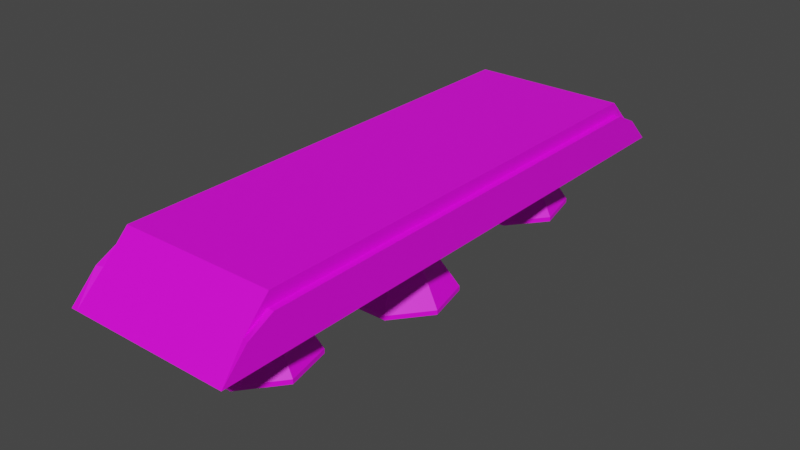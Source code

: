 # Source: model-scenario-plataform-typeA-large.blend  (saved by Blender 3.1.7; exported with 4.5.12 LTS)
import bpy
from mathutils import Matrix  # noqa: F401  (used for matrix-valued properties, if any)

bpy.ops.wm.read_factory_settings(use_empty=True)
scene = bpy.context.scene
scene.name = 'Scene'

# ---- collections
col_collection = bpy.data.collections.new('Collection'); scene.collection.children.link(col_collection)

# ---- images (referenced by path relative to the original .blend; pixels are not part of the script)
import os
ASSET_DIR = os.environ.get("B2B_ASSET_DIR", "")  # directory of the original .blend (textures are referenced by path, not embedded)
HERE = os.path.dirname(os.path.abspath(__file__))  # packed textures are extracted next to this script under _unpacked/

def load_image(name, relpath, width, height, colorspace="sRGB"):
    """Load a texture the original file referenced (path relative to the .blend, or extracted next to this script)."""
    p = next((c for c in (os.path.join(HERE, relpath), os.path.join(ASSET_DIR, relpath)) if relpath and os.path.exists(c)), "")
    if p:
        img = bpy.data.images.load(p, check_existing=True)
        img.name = name
    else:  # same state as the original file: an image datablock whose file is absent (Cycles renders it pink)
        img = bpy.data.images.new(name, width, height)
        img.source = "FILE"
        img.filepath = "//" + (relpath or name)
    img.colorspace_settings.name = colorspace
    return img
img_texture_enemy_robot_typea_tga = load_image('texture-enemy-robot-typeA.tga', 'texture-enemy-robot-typeA.tga', 1024, 1024, 'sRGB')

# ---- materials (node trees are filled in below, after node groups)
mat_material_metal = bpy.data.materials.new('material_metal')
mat_material_metal.use_transparent_shadow = False
mat_material_eraser = bpy.data.materials.new('material_eraser')
mat_material_eraser.use_transparent_shadow = False
mat_material_emissive = bpy.data.materials.new('material_emissive')
mat_material_emissive.use_transparent_shadow = False

# ---- material node trees
mat_material_metal.use_nodes = True; mat_material_metal.node_tree.nodes.clear()
_N = mat_material_metal.node_tree.nodes; _L = mat_material_metal.node_tree.links
n0 = _N.new('ShaderNodeBsdfPrincipled'); n0.name = 'Principled BSDF'; n0.location = (10, 300)
n0.distribution = 'GGX'
n0.subsurface_method = 'RANDOM_WALK_SKIN'
n0.inputs[3].default_value = 1.45
n0.inputs[27].default_value = (0.0, 0.0, 0.0, 1.0)
n0.inputs[28].default_value = 1.0
n1 = _N.new('ShaderNodeOutputMaterial'); n1.name = 'Material Output'; n1.location = (300, 300)
n2 = _N.new('ShaderNodeTexImage'); n2.name = 'Image Texture'; n2.location = (-280, 280)
n2.image = img_texture_enemy_robot_typea_tga
_L.new(n0.outputs[0], n1.inputs[0])
_L.new(n2.outputs[0], n0.inputs[0])
n1.is_active_output = True
mat_material_eraser.use_nodes = True; mat_material_eraser.node_tree.nodes.clear()
_N = mat_material_eraser.node_tree.nodes; _L = mat_material_eraser.node_tree.links
n0 = _N.new('ShaderNodeBsdfPrincipled'); n0.name = 'Principled BSDF'; n0.location = (10, 300)
n0.distribution = 'GGX'
n0.subsurface_method = 'RANDOM_WALK_SKIN'
n0.inputs[3].default_value = 1.45
n0.inputs[27].default_value = (0.0, 0.0, 0.0, 1.0)
n0.inputs[28].default_value = 1.0
n1 = _N.new('ShaderNodeOutputMaterial'); n1.name = 'Material Output'; n1.location = (300, 300)
n2 = _N.new('ShaderNodeTexImage'); n2.name = 'Image Texture'; n2.location = (-280, 280)
n2.image = img_texture_enemy_robot_typea_tga
_L.new(n0.outputs[0], n1.inputs[0])
_L.new(n2.outputs[0], n0.inputs[0])
n1.is_active_output = True
mat_material_emissive.use_nodes = True; mat_material_emissive.node_tree.nodes.clear()
_N = mat_material_emissive.node_tree.nodes; _L = mat_material_emissive.node_tree.links
n0 = _N.new('ShaderNodeBsdfPrincipled'); n0.name = 'Principled BSDF'; n0.location = (10, 300)
n0.distribution = 'GGX'
n0.subsurface_method = 'RANDOM_WALK_SKIN'
n0.inputs[3].default_value = 1.45
n0.inputs[27].default_value = (0.0, 0.0, 0.0, 1.0)
n0.inputs[28].default_value = 1.0
n1 = _N.new('ShaderNodeOutputMaterial'); n1.name = 'Material Output'; n1.location = (300, 300)
n2 = _N.new('ShaderNodeTexImage'); n2.name = 'Image Texture'; n2.location = (-280, 280)
n2.image = img_texture_enemy_robot_typea_tga
_L.new(n0.outputs[0], n1.inputs[0])
_L.new(n2.outputs[0], n0.inputs[0])
n1.is_active_output = True

# ---- world
world_world = bpy.data.worlds.new('World'); scene.world = world_world
world_world.use_nodes = True; world_world.node_tree.nodes.clear()
_N = world_world.node_tree.nodes; _L = world_world.node_tree.links
n0 = _N.new('ShaderNodeOutputWorld'); n0.name = 'World Output'; n0.location = (300, 300)
n1 = _N.new('ShaderNodeBackground'); n1.name = 'Background'; n1.location = (10, 300)
n1.inputs[0].default_value = (0.05088, 0.05088, 0.05088, 1.0)
_L.new(n1.outputs[0], n0.inputs[0])
n0.is_active_output = True
world_world.color = (0.05088, 0.05088, 0.05088)
world_world.use_sun_shadow = False
world_world.sun_shadow_jitter_overblur = 0.0

# ---- meshes
me_cube_001 = bpy.data.meshes.new('Cube.001')
me_cube_001.from_pydata([(-0.9945, -3.024, 0.001052), (-0.9945, -2.994, 0.6676), (-0.9945, 3.03, 0.001052), (-0.9945, 3.0, 0.6676), (0.9945, -3.024, 0.001052), (0.9945, -2.994, 0.6676), (0.9945, 3.03, 0.001052), (0.9945, 3.0, 0.6676), (-0.9945, -3.691, 0.001052), (0.9945, -3.691, 0.001052), (-0.9945, 3.701, 0.001052), (0.9945, 3.701, 0.001052), (0.9945, 3.03, 0.4971), (0.9945, -3.024, 0.4971), (0.9945, 3.335, 0.3343), (0.9945, -3.327, 0.3343), (-0.9945, -3.024, 0.4971), (-0.9945, 3.03, 0.4971), (-0.9945, -3.327, 0.3343), (-0.9945, 3.335, 0.3343), (1.075, 3.03, 0.4971), (1.075, 3.03, 0.001052), (1.075, -3.024, 0.001052), (1.075, -3.024, 0.4971), (1.075, -3.691, 0.001052), (1.075, 3.701, 0.001052), (1.075, 3.365, 0.3343), (1.075, -3.357, 0.3343), (-1.075, 3.03, 0.001052), (-1.075, -3.024, 0.001052), (-1.075, 3.03, 0.4971), (-1.075, -3.357, 0.3343), (-1.075, -3.691, 0.001052), (-1.075, 3.701, 0.001052), (-1.075, -3.024, 0.4971), (-1.075, 3.365, 0.3343), (1.075, 0.0, 0.001052), (1.075, -3.024, 0.3527), (1.075, -0.2855, 0.001052), (1.075, 0.3629, 0.001052), (1.075, 3.03, 0.3636), (-1.748e-08, -1.999, -0.09815), (-1.748e-08, -1.999, 0.004189), (0.2468, -2.118, -0.09815), (0.2468, -2.118, 0.004189), (0.3077, -2.385, -0.09815), (0.3077, -2.385, 0.004189), (0.137, -2.599, -0.09815), (0.137, -2.599, 0.004189), (-0.137, -2.599, -0.09815), (-0.137, -2.599, 0.004189), (-0.3077, -2.385, -0.09815), (-0.3077, -2.385, 0.004189), (-0.2468, -2.118, -0.09815), (-0.2468, -2.118, 0.004189), (3.96e-08, -1.606, -0.7009), (0.554, -1.873, -0.7009), (0.6908, -2.472, -0.7009), (0.3074, -2.953, -0.7009), (-0.3074, -2.953, -0.7009), (-0.6908, -2.472, -0.7009), (-0.554, -1.873, -0.7009), (3.96e-08, -1.606, -0.759), (0.554, -1.873, -0.759), (0.6908, -2.472, -0.759), (0.3074, -2.953, -0.759), (-0.3074, -2.953, -0.759), (-0.6908, -2.472, -0.759), (-0.554, -1.873, -0.759), (3.095e-08, -1.715, -0.759), (0.4693, -1.941, -0.759), (0.5852, -2.448, -0.759), (0.2604, -2.856, -0.759), (-0.2604, -2.856, -0.759), (-0.5852, -2.448, -0.759), (-0.4693, -1.941, -0.759), (3.2e-09, -2.077, -0.11), (0.1859, -2.167, -0.11), (0.2318, -2.368, -0.11), (0.1031, -2.529, -0.11), (-0.1031, -2.529, -0.11), (-0.2318, -2.368, -0.11), (-0.1859, -2.167, -0.11), (0.2222, -2.776, -0.3995), (0.4993, -2.429, -0.3995), (-0.4004, -1.996, -0.3995), (-0.4993, -2.429, -0.3995), (-0.2222, -2.776, -0.3995), (1.106e-08, -1.803, -0.3995), (0.4004, -1.996, -0.3995), (0.2436, -2.821, -0.4754), (-0.439, -1.965, -0.4754), (-0.2436, -2.821, -0.4754), (1.824e-08, -1.753, -0.4754), (0.5474, -2.44, -0.4754), (-0.5474, -2.44, -0.4754), (0.439, -1.965, -0.4754), (-1.748e-08, 2.63, -0.09815), (-1.748e-08, 2.63, 0.004189), (0.2468, 2.512, -0.09815), (0.2468, 2.512, 0.004189), (0.3077, 2.245, -0.09815), (0.3077, 2.245, 0.004189), (0.137, 2.03, -0.09815), (0.137, 2.03, 0.004189), (-0.137, 2.03, -0.09815), (-0.137, 2.03, 0.004189), (-0.3077, 2.245, -0.09815), (-0.3077, 2.245, 0.004189), (-0.2468, 2.512, -0.09815), (-0.2468, 2.512, 0.004189), (3.96e-08, 3.023, -0.7009), (0.554, 2.757, -0.7009), (0.6908, 2.157, -0.7009), (0.3074, 1.676, -0.7009), (-0.3074, 1.676, -0.7009), (-0.6908, 2.157, -0.7009), (-0.554, 2.757, -0.7009), (3.96e-08, 3.023, -0.759), (0.554, 2.757, -0.759), (0.6908, 2.157, -0.759), (0.3074, 1.676, -0.759), (-0.3074, 1.676, -0.759), (-0.6908, 2.157, -0.759), (-0.554, 2.757, -0.759), (3.095e-08, 2.915, -0.759), (0.4693, 2.689, -0.759), (0.5852, 2.181, -0.759), (0.2604, 1.774, -0.759), (-0.2604, 1.774, -0.759), (-0.5852, 2.181, -0.759), (-0.4693, 2.689, -0.759), (3.2e-09, 2.553, -0.11), (0.1859, 2.463, -0.11), (0.2318, 2.262, -0.11), (0.1031, 2.101, -0.11), (-0.1031, 2.101, -0.11), (-0.2318, 2.262, -0.11), (-0.1859, 2.463, -0.11), (0.2222, 1.853, -0.3995), (0.4993, 2.201, -0.3995), (-0.4004, 2.634, -0.3995), (-0.4993, 2.201, -0.3995), (-0.2222, 1.853, -0.3995), (1.106e-08, 2.827, -0.3995), (0.4004, 2.634, -0.3995), (0.2436, 1.809, -0.4754), (-0.439, 2.665, -0.4754), (-0.2436, 1.809, -0.4754), (1.824e-08, 2.876, -0.4754), (0.5474, 2.19, -0.4754), (-0.5474, 2.19, -0.4754), (0.439, 2.665, -0.4754), (-1.748e-08, 0.3157, -0.3933), (-1.748e-08, 0.3157, 0.004189), (0.2468, 0.1968, -0.3933), (0.2468, 0.1968, 0.004189), (0.3077, -0.07024, -0.3933), (0.3077, -0.07024, 0.004189), (0.137, -0.2844, -0.3933), (0.137, -0.2844, 0.004189), (-0.137, -0.2844, -0.3933), (-0.137, -0.2844, 0.004189), (-0.3077, -0.07024, -0.3933), (-0.3077, -0.07024, 0.004189), (-0.2468, 0.1968, -0.3933), (-0.2468, 0.1968, 0.004189), (3.96e-08, 0.7085, -0.996), (0.554, 0.4418, -0.996), (0.6908, -0.1577, -0.996), (0.3074, -0.6384, -0.996), (-0.3074, -0.6384, -0.996), (-0.6908, -0.1577, -0.996), (-0.554, 0.4418, -0.996), (3.96e-08, 0.7085, -1.054), (0.554, 0.4418, -1.054), (0.6908, -0.1577, -1.054), (0.3074, -0.6384, -1.054), (-0.3074, -0.6384, -1.054), (-0.6908, -0.1577, -1.054), (-0.554, 0.4418, -1.054), (3.095e-08, 0.6002, -1.054), (0.4693, 0.3742, -1.054), (0.5852, -0.1336, -1.054), (0.2604, -0.5408, -1.054), (-0.2604, -0.5408, -1.054), (-0.5852, -0.1336, -1.054), (-0.4693, 0.3742, -1.054), (3.2e-09, 0.2377, -0.4051), (0.1859, 0.1482, -0.4051), (0.2318, -0.0529, -0.4051), (0.1031, -0.2142, -0.4051), (-0.1031, -0.2142, -0.4051), (-0.2318, -0.0529, -0.4051), (-0.1859, 0.1482, -0.4051), (0.2222, -0.4614, -0.6946), (0.4993, -0.114, -0.6946), (-0.4004, 0.3193, -0.6946), (-0.4993, -0.114, -0.6946), (-0.2222, -0.4614, -0.6946), (1.106e-08, 0.5121, -0.6946), (0.4004, 0.3193, -0.6946), (0.2436, -0.5059, -0.7705), (-0.439, 0.3501, -0.7705), (-0.2436, -0.5059, -0.7705), (1.824e-08, 0.5615, -0.7705), (0.5474, -0.125, -0.7705), (-0.5474, -0.125, -0.7705), (0.439, 0.3501, -0.7705)], [], [(16, 1, 3, 17), (7, 12, 14), (12, 7, 5, 13), (5, 1, 18, 15), (2, 6, 4, 0), (7, 3, 1, 5), (9, 4, 22, 24), (1, 16, 18), (0, 4, 9, 8), (6, 2, 10, 11), (3, 7, 14, 19), (18, 16, 34, 31), (15, 9, 24, 27), (8, 18, 31, 32), (4, 6, 21, 39, 36, 38, 22), (15, 13, 5), (17, 19, 35, 30), (19, 17, 3), (15, 18, 8, 9), (19, 14, 11, 10), (22, 37, 23, 27, 24), (21, 40, 39), (26, 20, 40, 21, 25), (11, 14, 26, 25), (13, 15, 27, 23), (6, 11, 25, 21), (14, 12, 20, 26), (12, 13, 23, 20), (28, 30, 35, 33), (29, 34, 30, 28), (31, 34, 29, 32), (2, 0, 29, 28), (16, 17, 30, 34), (10, 2, 28, 33), (0, 8, 32, 29), (19, 10, 33, 35), (36, 20, 23), (23, 37, 38, 36), (38, 37, 22), (39, 40, 20, 36), (41, 42, 44, 43), (43, 44, 46, 45), (45, 46, 48, 47), (47, 48, 50, 49), (49, 50, 52, 51), (57, 58, 65, 64), (51, 52, 54, 53), (53, 54, 42, 41), (94, 90, 58, 57), (95, 91, 61, 60), (90, 92, 59, 58), (91, 93, 55, 61), (96, 94, 57, 56), (92, 95, 60, 59), (93, 96, 56, 55), (68, 62, 69, 75), (55, 56, 63, 62), (60, 61, 68, 67), (58, 59, 66, 65), (56, 57, 64, 63), (61, 55, 62, 68), (59, 60, 67, 66), (74, 75, 82, 81), (66, 67, 74, 73), (64, 65, 72, 71), (62, 63, 70, 69), (67, 68, 75, 74), (65, 66, 73, 72), (63, 64, 71, 70), (76, 77, 78, 79, 80, 81, 82), (72, 73, 80, 79), (70, 71, 78, 77), (75, 69, 76, 82), (73, 74, 81, 80), (71, 72, 79, 78), (69, 70, 77, 76), (41, 43, 89, 88), (49, 51, 86, 87), (43, 45, 84, 89), (53, 41, 88, 85), (47, 49, 87, 83), (51, 53, 85, 86), (45, 47, 83, 84), (88, 89, 96, 93), (87, 86, 95, 92), (89, 84, 94, 96), (85, 88, 93, 91), (83, 87, 92, 90), (86, 85, 91, 95), (84, 83, 90, 94), (97, 98, 100, 99), (99, 100, 102, 101), (101, 102, 104, 103), (103, 104, 106, 105), (105, 106, 108, 107), (113, 114, 121, 120), (107, 108, 110, 109), (109, 110, 98, 97), (150, 146, 114, 113), (151, 147, 117, 116), (146, 148, 115, 114), (147, 149, 111, 117), (152, 150, 113, 112), (148, 151, 116, 115), (149, 152, 112, 111), (124, 118, 125, 131), (111, 112, 119, 118), (116, 117, 124, 123), (114, 115, 122, 121), (112, 113, 120, 119), (117, 111, 118, 124), (115, 116, 123, 122), (130, 131, 138, 137), (122, 123, 130, 129), (120, 121, 128, 127), (118, 119, 126, 125), (123, 124, 131, 130), (121, 122, 129, 128), (119, 120, 127, 126), (132, 133, 134, 135, 136, 137, 138), (128, 129, 136, 135), (126, 127, 134, 133), (131, 125, 132, 138), (129, 130, 137, 136), (127, 128, 135, 134), (125, 126, 133, 132), (97, 99, 145, 144), (105, 107, 142, 143), (99, 101, 140, 145), (109, 97, 144, 141), (103, 105, 143, 139), (107, 109, 141, 142), (101, 103, 139, 140), (144, 145, 152, 149), (143, 142, 151, 148), (145, 140, 150, 152), (141, 144, 149, 147), (139, 143, 148, 146), (142, 141, 147, 151), (140, 139, 146, 150), (153, 154, 156, 155), (155, 156, 158, 157), (157, 158, 160, 159), (159, 160, 162, 161), (161, 162, 164, 163), (169, 170, 177, 176), (163, 164, 166, 165), (165, 166, 154, 153), (206, 202, 170, 169), (207, 203, 173, 172), (202, 204, 171, 170), (203, 205, 167, 173), (208, 206, 169, 168), (204, 207, 172, 171), (205, 208, 168, 167), (180, 174, 181, 187), (167, 168, 175, 174), (172, 173, 180, 179), (170, 171, 178, 177), (168, 169, 176, 175), (173, 167, 174, 180), (171, 172, 179, 178), (186, 187, 194, 193), (178, 179, 186, 185), (176, 177, 184, 183), (174, 175, 182, 181), (179, 180, 187, 186), (177, 178, 185, 184), (175, 176, 183, 182), (188, 189, 190, 191, 192, 193, 194), (184, 185, 192, 191), (182, 183, 190, 189), (187, 181, 188, 194), (185, 186, 193, 192), (183, 184, 191, 190), (181, 182, 189, 188), (153, 155, 201, 200), (161, 163, 198, 199), (155, 157, 196, 201), (165, 153, 200, 197), (159, 161, 199, 195), (163, 165, 197, 198), (157, 159, 195, 196), (200, 201, 208, 205), (199, 198, 207, 204), (201, 196, 206, 208), (197, 200, 205, 203), (195, 199, 204, 202), (198, 197, 203, 207), (196, 195, 202, 206)])
me_cube_001.polygons.foreach_set('material_index', [1, 1, 1, 1, 0, 1, 0, 1, 0, 0, 1, 0, 0, 0, 0, 1, 0, 1, 1, 1, 0, 0, 0, 0, 0, 0, 0, 0, 0, 0, 0, 0, 0, 0, 0, 0, 0, 2, 0, 2, 0, 0, 0, 0, 0, 2, 0, 0, 0, 0, 0, 0, 0, 0, 0, 0, 2, 2, 2, 2, 2, 2, 0, 0, 0, 0, 0, 0, 0, 0, 0, 0, 0, 0, 0, 0, 0, 0, 0, 0, 0, 0, 0, 2, 2, 2, 2, 2, 2, 2, 0, 0, 0, 0, 0, 2, 0, 0, 0, 0, 0, 0, 0, 0, 0, 0, 2, 2, 2, 2, 2, 2, 0, 0, 0, 0, 0, 0, 0, 0, 0, 0, 0, 0, 0, 0, 0, 0, 0, 0, 0, 0, 0, 2, 2, 2, 2, 2, 2, 2, 0, 0, 0, 0, 0, 2, 0, 0, 0, 0, 0, 0, 0, 0, 0, 0, 2, 2, 2, 2, 2, 2, 0, 0, 0, 0, 0, 0, 0, 0, 0, 0, 0, 0, 0, 0, 0, 0, 0, 0, 0, 0, 0, 2, 2, 2, 2, 2, 2, 2])
_uv = me_cube_001.uv_layers.new(name='UVMap')
_uv.uv.foreach_set('vector', [0.4267, 0.2502, 0.4664, 0.2519, 0.4664, 0.4036, 0.4267, 0.4054, 0.1368, 0.2522, 0.09708, 0.2504, 0.05919, 0.2326, 0.09708, 0.2504, 0.1368, 0.2522, 0.1368, 0.4038, 0.09708, 0.4056, 0.381, 0.2211, 0.2258, 0.2211, 0.2258, 0.1411, 0.381, 0.1411, 0.4105, 0.5376, 0.4105, 0.675, 0.2731, 0.675, 0.2731, 0.5376, 0.3775, 0.2325, 0.3775, 0.3877, 0.2258, 0.3877, 0.2258, 0.2325, 0.5287, 0.9235, 0.5631, 0.9235, 0.5631, 0.9291, 0.5287, 0.9291, 0.4664, 0.2519, 0.4267, 0.2502, 0.3889, 0.2325, 0.5631, 0.7861, 0.5631, 0.9235, 0.5287, 0.9235, 0.5287, 0.7861, 0.6063, 0.8201, 0.6063, 0.6827, 0.6409, 0.6827, 0.6409, 0.8201, 0.2144, 0.2212, 0.05919, 0.2212, 0.05919, 0.1412, 0.2144, 0.1412, 0.7269, 0.748, 0.7269, 0.7836, 0.7214, 0.7836, 0.7214, 0.7477, 0.7199, 0.9045, 0.7199, 0.8336, 0.7254, 0.8336, 0.7254, 0.9042, 0.7269, 0.6772, 0.7269, 0.748, 0.7214, 0.7477, 0.7214, 0.6772, 0.2731, 0.675, 0.4105, 0.675, 0.4105, 0.6805, 0.3605, 0.6805, 0.3418, 0.6805, 0.3271, 0.6805, 0.2731, 0.6805, 0.05919, 0.4233, 0.09708, 0.4056, 0.1368, 0.4038, 0.7119, 0.8336, 0.7108, 0.8691, 0.7051, 0.8695, 0.7065, 0.8339, 0.3889, 0.4232, 0.4267, 0.4054, 0.4664, 0.4036, 0.381, 0.1411, 0.2258, 0.1411, 0.2258, 0.06071, 0.381, 0.06071, 0.2144, 0.1412, 0.05919, 0.1412, 0.05919, 0.06071, 0.2144, 0.06071, 0.6406, 0.8336, 0.6406, 0.9061, 0.6406, 0.9359, 0.6234, 0.9023, 0.6063, 0.8337, 0.323, 0.8274, 0.323, 0.9021, 0.2731, 0.8275, 0.3632, 0.8618, 0.3805, 0.8282, 0.3805, 0.8557, 0.3805, 0.9305, 0.3459, 0.9305, 0.7142, 0.6383, 0.7132, 0.5677, 0.7182, 0.5677, 0.7196, 0.6381, 0.7199, 0.9401, 0.7199, 0.9045, 0.7254, 0.9042, 0.7254, 0.9401, 0.6063, 0.8201, 0.6409, 0.8201, 0.6409, 0.8256, 0.6063, 0.8256, 0.7132, 0.5677, 0.7142, 0.5323, 0.7196, 0.532, 0.7182, 0.5677, 0.3941, 0.8282, 0.3941, 0.9656, 0.3885, 0.9656, 0.3885, 0.8282, 0.6826, 0.6774, 0.6826, 0.7796, 0.6658, 0.746, 0.6489, 0.6772, 0.4185, 0.678, 0.5207, 0.6772, 0.5207, 0.8107, 0.4185, 0.8115, 0.6879, 0.5656, 0.7043, 0.532, 0.7052, 0.6342, 0.6718, 0.6342, 0.4105, 0.5376, 0.2731, 0.5376, 0.2731, 0.532, 0.4105, 0.532, 0.4021, 0.9656, 0.4021, 0.8282, 0.4076, 0.8282, 0.4076, 0.9656, 0.6409, 0.6827, 0.6063, 0.6827, 0.6063, 0.6772, 0.6409, 0.6772, 0.5631, 0.7861, 0.5287, 0.7861, 0.5287, 0.7806, 0.5631, 0.7806, 0.7108, 0.8691, 0.7119, 0.9397, 0.7065, 0.9399, 0.7051, 0.8695, 0.4185, 0.6004, 0.5207, 0.532, 0.5207, 0.6691, 0.5791, 0.03242, 0.626, 0.1224, 0.5791, 0.4265, 0.5352, 0.4498, 0.5869, 0.6224, 0.5869, 0.532, 0.6301, 0.5902, 0.6413, 0.4146, 0.642, 0.1103, 0.694, 0.03242, 0.694, 0.4494, 0.5869, 0.6462, 0.6078, 0.6455, 0.6087, 0.6635, 0.5877, 0.6642, 0.663, 0.7877, 0.663, 0.8088, 0.6489, 0.8087, 0.6489, 0.7876, 0.5919, 0.9642, 0.5711, 0.9642, 0.5729, 0.9524, 0.5937, 0.9524, 0.5937, 0.9524, 0.5729, 0.9524, 0.5729, 0.9335, 0.5937, 0.9335, 0.5937, 0.9335, 0.5729, 0.9335, 0.5711, 0.9217, 0.5919, 0.9217, 0.7093, 0.3579, 0.7155, 0.2676, 0.7562, 0.2676, 0.75, 0.3579, 0.5601, 0.6566, 0.5601, 0.6355, 0.5745, 0.6355, 0.5745, 0.6566, 0.5877, 0.6311, 0.6087, 0.6304, 0.6078, 0.6455, 0.5869, 0.6462, 0.5789, 0.5419, 0.5757, 0.5629, 0.5287, 0.5585, 0.5328, 0.532, 0.3327, 0.9569, 0.3071, 0.9569, 0.3045, 0.9101, 0.3368, 0.9101, 0.5757, 0.5629, 0.5757, 0.5966, 0.5287, 0.601, 0.5287, 0.5585, 0.6971, 0.841, 0.6957, 0.8679, 0.6486, 0.8676, 0.6504, 0.8336, 0.6762, 0.9627, 0.6512, 0.9627, 0.6486, 0.916, 0.6801, 0.916, 0.5757, 0.5966, 0.5789, 0.6176, 0.5328, 0.6275, 0.5287, 0.601, 0.6957, 0.8679, 0.6971, 0.8999, 0.6504, 0.908, 0.6486, 0.8676, 0.5425, 0.7631, 0.5287, 0.7249, 0.5343, 0.7249, 0.546, 0.7573, 0.951, 0.03242, 0.9477, 0.09823, 0.9069, 0.09978, 0.9103, 0.03397, 0.8916, 0.03464, 0.8856, 0.1448, 0.845, 0.1426, 0.851, 0.03242, 0.7155, 0.2676, 0.7155, 0.1227, 0.7562, 0.1227, 0.7562, 0.2676, 0.9477, 0.09823, 0.951, 0.2073, 0.9103, 0.2089, 0.9069, 0.09978, 0.8856, 0.1448, 0.8916, 0.2283, 0.851, 0.2261, 0.845, 0.1426, 0.7155, 0.1227, 0.7093, 0.03242, 0.75, 0.03242, 0.7562, 0.1227, 0.6638, 0.6652, 0.6381, 0.6652, 0.6523, 0.532, 0.6625, 0.532, 0.5983, 0.7461, 0.5734, 0.7726, 0.5722, 0.7653, 0.5932, 0.7429, 0.5734, 0.6772, 0.5983, 0.7036, 0.5932, 0.7069, 0.5722, 0.6845, 0.5287, 0.7249, 0.5425, 0.6866, 0.546, 0.6925, 0.5343, 0.7249, 0.5734, 0.7726, 0.5425, 0.7631, 0.546, 0.7573, 0.5722, 0.7653, 0.5983, 0.7036, 0.5983, 0.7461, 0.5932, 0.7429, 0.5932, 0.7069, 0.5425, 0.6866, 0.5734, 0.6772, 0.5722, 0.6845, 0.546, 0.6925, 0.5287, 0.6515, 0.5334, 0.6387, 0.5438, 0.6355, 0.5521, 0.6444, 0.5521, 0.6586, 0.5438, 0.6675, 0.5334, 0.6643, 0.4077, 0.8202, 0.3728, 0.8186, 0.381, 0.6885, 0.3949, 0.6891, 0.4911, 0.8195, 0.5147, 0.8203, 0.5147, 0.9532, 0.5053, 0.9529, 0.3379, 0.8194, 0.3055, 0.8175, 0.3055, 0.6885, 0.3184, 0.6893, 0.3728, 0.8186, 0.3459, 0.8202, 0.3704, 0.6891, 0.381, 0.6885, 0.5969, 0.9135, 0.5711, 0.9137, 0.5867, 0.7807, 0.5969, 0.7806, 0.3055, 0.8175, 0.2731, 0.8194, 0.2927, 0.6893, 0.3055, 0.6885, 0.4473, 0.9595, 0.4293, 0.9603, 0.4185, 0.8978, 0.4477, 0.8965, 0.4813, 0.8635, 0.4831, 0.8753, 0.4214, 0.8885, 0.4185, 0.8694, 0.6959, 0.6772, 0.7099, 0.6772, 0.7134, 0.7396, 0.6906, 0.7396, 0.4624, 0.9603, 0.4473, 0.9595, 0.4477, 0.8965, 0.4722, 0.8978, 0.4813, 0.8446, 0.4813, 0.8635, 0.4185, 0.8694, 0.4185, 0.8387, 0.2785, 0.9101, 0.2929, 0.9101, 0.2964, 0.9726, 0.2731, 0.9726, 0.4831, 0.8328, 0.4813, 0.8446, 0.4185, 0.8387, 0.4214, 0.8195, 0.8278, 0.3122, 0.8254, 0.3598, 0.7715, 0.3578, 0.7742, 0.3056, 0.776, 0.109, 0.7715, 0.04378, 0.8248, 0.03242, 0.8297, 0.104, 0.8254, 0.3598, 0.8278, 0.4386, 0.7742, 0.4442, 0.7715, 0.3578, 0.8991, 0.3313, 0.9035, 0.3917, 0.8498, 0.3971, 0.845, 0.3309, 0.776, 0.2137, 0.776, 0.109, 0.8297, 0.104, 0.8297, 0.2188, 0.9035, 0.2517, 0.8991, 0.3313, 0.845, 0.3309, 0.8498, 0.2436, 0.7715, 0.279, 0.776, 0.2137, 0.8297, 0.2188, 0.8248, 0.2903, 0.5869, 0.6462, 0.6078, 0.6455, 0.6087, 0.6635, 0.5877, 0.6642, 0.663, 0.7877, 0.663, 0.8088, 0.6489, 0.8087, 0.6489, 0.7876, 0.5919, 0.9642, 0.5711, 0.9642, 0.5729, 0.9524, 0.5937, 0.9524, 0.5937, 0.9524, 0.5729, 0.9524, 0.5729, 0.9335, 0.5937, 0.9335, 0.5937, 0.9335, 0.5729, 0.9335, 0.5711, 0.9217, 0.5919, 0.9217, 0.7093, 0.3579, 0.7155, 0.2676, 0.7562, 0.2676, 0.75, 0.3579, 0.5601, 0.6566, 0.5601, 0.6355, 0.5745, 0.6355, 0.5745, 0.6566, 0.5877, 0.6311, 0.6087, 0.6304, 0.6078, 0.6455, 0.5869, 0.6462, 0.5789, 0.5419, 0.5757, 0.5629, 0.5287, 0.5585, 0.5328, 0.532, 0.3327, 0.9569, 0.3071, 0.9569, 0.3045, 0.9101, 0.3368, 0.9101, 0.5757, 0.5629, 0.5757, 0.5966, 0.5287, 0.601, 0.5287, 0.5585, 0.6971, 0.841, 0.6957, 0.8679, 0.6486, 0.8676, 0.6504, 0.8336, 0.6762, 0.9627, 0.6512, 0.9627, 0.6486, 0.916, 0.6801, 0.916, 0.5757, 0.5966, 0.5789, 0.6176, 0.5328, 0.6275, 0.5287, 0.601, 0.6957, 0.8679, 0.6971, 0.8999, 0.6504, 0.908, 0.6486, 0.8676, 0.5425, 0.7631, 0.5287, 0.7249, 0.5343, 0.7249, 0.546, 0.7573, 0.951, 0.03242, 0.9477, 0.09823, 0.9069, 0.09978, 0.9103, 0.03397, 0.8916, 0.03464, 0.8856, 0.1448, 0.845, 0.1426, 0.851, 0.03242, 0.7155, 0.2676, 0.7155, 0.1227, 0.7562, 0.1227, 0.7562, 0.2676, 0.9477, 0.09823, 0.951, 0.2073, 0.9103, 0.2089, 0.9069, 0.09978, 0.8856, 0.1448, 0.8916, 0.2283, 0.851, 0.2261, 0.845, 0.1426, 0.7155, 0.1227, 0.7093, 0.03242, 0.75, 0.03242, 0.7562, 0.1227, 0.6638, 0.6652, 0.6381, 0.6652, 0.6523, 0.532, 0.6625, 0.532, 0.5983, 0.7461, 0.5734, 0.7726, 0.5722, 0.7653, 0.5932, 0.7429, 0.5734, 0.6772, 0.5983, 0.7036, 0.5932, 0.7069, 0.5722, 0.6845, 0.5287, 0.7249, 0.5425, 0.6866, 0.546, 0.6925, 0.5343, 0.7249, 0.5734, 0.7726, 0.5425, 0.7631, 0.546, 0.7573, 0.5722, 0.7653, 0.5983, 0.7036, 0.5983, 0.7461, 0.5932, 0.7429, 0.5932, 0.7069, 0.5425, 0.6866, 0.5734, 0.6772, 0.5722, 0.6845, 0.546, 0.6925, 0.5287, 0.6515, 0.5334, 0.6387, 0.5438, 0.6355, 0.5521, 0.6444, 0.5521, 0.6586, 0.5438, 0.6675, 0.5334, 0.6643, 0.4077, 0.8202, 0.3728, 0.8186, 0.381, 0.6885, 0.3949, 0.6891, 0.4911, 0.8195, 0.5147, 0.8203, 0.5147, 0.9532, 0.5053, 0.9529, 0.3379, 0.8194, 0.3055, 0.8175, 0.3055, 0.6885, 0.3184, 0.6893, 0.3728, 0.8186, 0.3459, 0.8202, 0.3704, 0.6891, 0.381, 0.6885, 0.5969, 0.9135, 0.5711, 0.9137, 0.5867, 0.7807, 0.5969, 0.7806, 0.3055, 0.8175, 0.2731, 0.8194, 0.2927, 0.6893, 0.3055, 0.6885, 0.4473, 0.9595, 0.4293, 0.9603, 0.4185, 0.8978, 0.4477, 0.8965, 0.4813, 0.8635, 0.4831, 0.8753, 0.4214, 0.8885, 0.4185, 0.8694, 0.6959, 0.6772, 0.7099, 0.6772, 0.7134, 0.7396, 0.6906, 0.7396, 0.4624, 0.9603, 0.4473, 0.9595, 0.4477, 0.8965, 0.4722, 0.8978, 0.4813, 0.8446, 0.4813, 0.8635, 0.4185, 0.8694, 0.4185, 0.8387, 0.2785, 0.9101, 0.2929, 0.9101, 0.2964, 0.9726, 0.2731, 0.9726, 0.4831, 0.8328, 0.4813, 0.8446, 0.4185, 0.8387, 0.4214, 0.8195, 0.8278, 0.3122, 0.8254, 0.3598, 0.7715, 0.3578, 0.7742, 0.3056, 0.776, 0.109, 0.7715, 0.04378, 0.8248, 0.03242, 0.8297, 0.104, 0.8254, 0.3598, 0.8278, 0.4386, 0.7742, 0.4442, 0.7715, 0.3578, 0.8991, 0.3313, 0.9035, 0.3917, 0.8498, 0.3971, 0.845, 0.3309, 0.776, 0.2137, 0.776, 0.109, 0.8297, 0.104, 0.8297, 0.2188, 0.9035, 0.2517, 0.8991, 0.3313, 0.845, 0.3309, 0.8498, 0.2436, 0.7715, 0.279, 0.776, 0.2137, 0.8297, 0.2188, 0.8248, 0.2903, 0.5869, 0.6462, 0.6078, 0.6455, 0.6087, 0.6635, 0.5877, 0.6642, 0.663, 0.7877, 0.663, 0.8088, 0.6489, 0.8087, 0.6489, 0.7876, 0.5919, 0.9642, 0.5711, 0.9642, 0.5729, 0.9524, 0.5937, 0.9524, 0.5937, 0.9524, 0.5729, 0.9524, 0.5729, 0.9335, 0.5937, 0.9335, 0.5937, 0.9335, 0.5729, 0.9335, 0.5711, 0.9217, 0.5919, 0.9217, 0.7093, 0.3579, 0.7155, 0.2676, 0.7562, 0.2676, 0.75, 0.3579, 0.5601, 0.6566, 0.5601, 0.6355, 0.5745, 0.6355, 0.5745, 0.6566, 0.5877, 0.6311, 0.6087, 0.6304, 0.6078, 0.6455, 0.5869, 0.6462, 0.5789, 0.5419, 0.5757, 0.5629, 0.5287, 0.5585, 0.5328, 0.532, 0.3327, 0.9569, 0.3071, 0.9569, 0.3045, 0.9101, 0.3368, 0.9101, 0.5757, 0.5629, 0.5757, 0.5966, 0.5287, 0.601, 0.5287, 0.5585, 0.6971, 0.841, 0.6957, 0.8679, 0.6486, 0.8676, 0.6504, 0.8336, 0.6762, 0.9627, 0.6512, 0.9627, 0.6486, 0.916, 0.6801, 0.916, 0.5757, 0.5966, 0.5789, 0.6176, 0.5328, 0.6275, 0.5287, 0.601, 0.6957, 0.8679, 0.6971, 0.8999, 0.6504, 0.908, 0.6486, 0.8676, 0.5425, 0.7631, 0.5287, 0.7249, 0.5343, 0.7249, 0.546, 0.7573, 0.951, 0.03242, 0.9477, 0.09823, 0.9069, 0.09978, 0.9103, 0.03397, 0.8916, 0.03464, 0.8856, 0.1448, 0.845, 0.1426, 0.851, 0.03242, 0.7155, 0.2676, 0.7155, 0.1227, 0.7562, 0.1227, 0.7562, 0.2676, 0.9477, 0.09823, 0.951, 0.2073, 0.9103, 0.2089, 0.9069, 0.09978, 0.8856, 0.1448, 0.8916, 0.2283, 0.851, 0.2261, 0.845, 0.1426, 0.7155, 0.1227, 0.7093, 0.03242, 0.75, 0.03242, 0.7562, 0.1227, 0.6638, 0.6652, 0.6381, 0.6652, 0.6523, 0.532, 0.6625, 0.532, 0.5983, 0.7461, 0.5734, 0.7726, 0.5722, 0.7653, 0.5932, 0.7429, 0.5734, 0.6772, 0.5983, 0.7036, 0.5932, 0.7069, 0.5722, 0.6845, 0.5287, 0.7249, 0.5425, 0.6866, 0.546, 0.6925, 0.5343, 0.7249, 0.5734, 0.7726, 0.5425, 0.7631, 0.546, 0.7573, 0.5722, 0.7653, 0.5983, 0.7036, 0.5983, 0.7461, 0.5932, 0.7429, 0.5932, 0.7069, 0.5425, 0.6866, 0.5734, 0.6772, 0.5722, 0.6845, 0.546, 0.6925, 0.5287, 0.6515, 0.5334, 0.6387, 0.5438, 0.6355, 0.5521, 0.6444, 0.5521, 0.6586, 0.5438, 0.6675, 0.5334, 0.6643, 0.4077, 0.8202, 0.3728, 0.8186, 0.381, 0.6885, 0.3949, 0.6891, 0.4911, 0.8195, 0.5147, 0.8203, 0.5147, 0.9532, 0.5053, 0.9529, 0.3379, 0.8194, 0.3055, 0.8175, 0.3055, 0.6885, 0.3184, 0.6893, 0.3728, 0.8186, 0.3459, 0.8202, 0.3704, 0.6891, 0.381, 0.6885, 0.5969, 0.9135, 0.5711, 0.9137, 0.5867, 0.7807, 0.5969, 0.7806, 0.3055, 0.8175, 0.2731, 0.8194, 0.2927, 0.6893, 0.3055, 0.6885, 0.4473, 0.9595, 0.4293, 0.9603, 0.4185, 0.8978, 0.4477, 0.8965, 0.4813, 0.8635, 0.4831, 0.8753, 0.4214, 0.8885, 0.4185, 0.8694, 0.6959, 0.6772, 0.7099, 0.6772, 0.7134, 0.7396, 0.6906, 0.7396, 0.4624, 0.9603, 0.4473, 0.9595, 0.4477, 0.8965, 0.4722, 0.8978, 0.4813, 0.8446, 0.4813, 0.8635, 0.4185, 0.8694, 0.4185, 0.8387, 0.2785, 0.9101, 0.2929, 0.9101, 0.2964, 0.9726, 0.2731, 0.9726, 0.4831, 0.8328, 0.4813, 0.8446, 0.4185, 0.8387, 0.4214, 0.8195, 0.8278, 0.3122, 0.8254, 0.3598, 0.7715, 0.3578, 0.7742, 0.3056, 0.776, 0.109, 0.7715, 0.04378, 0.8248, 0.03242, 0.8297, 0.104, 0.8254, 0.3598, 0.8278, 0.4386, 0.7742, 0.4442, 0.7715, 0.3578, 0.8991, 0.3313, 0.9035, 0.3917, 0.8498, 0.3971, 0.845, 0.3309, 0.776, 0.2137, 0.776, 0.109, 0.8297, 0.104, 0.8297, 0.2188, 0.9035, 0.2517, 0.8991, 0.3313, 0.845, 0.3309, 0.8498, 0.2436, 0.7715, 0.279, 0.776, 0.2137, 0.8297, 0.2188, 0.8248, 0.2903])
me_cube_001.materials.append(mat_material_metal)
me_cube_001.materials.append(mat_material_eraser)
me_cube_001.materials.append(mat_material_emissive)
me_cube_001.use_remesh_fix_poles = True
me_cube_001.use_remesh_preserve_attributes = False
me_cube_001.update()

# ---- objects
ob_mesh = bpy.data.objects.new('mesh', me_cube_001)

# ---- transforms, parenting, visibility, modifiers, constraints
ob_mesh.location = (0.0, 0.0, 0.0)

# ---- collection membership
col_collection.objects.link(ob_mesh)

# ---- scene / render settings (as saved in the file)
scene.frame_start = 1; scene.frame_end = 250; scene.frame_set(1)
scene.render.engine = 'BLENDER_EEVEE_NEXT'
scene.cycles.sampling_pattern = 'TABULATED_SOBOL'
scene.cycles.use_light_tree = False
scene.view_settings.view_transform = 'Filmic'
bpy.context.view_layer.update()

# ---- added for rendering (the .blend has no active camera and no usable light): camera, sun
cam_auto = bpy.data.cameras.new('AutoCamera')
cam_auto.lens = 50.0
cam_auto.sensor_width = 36.0
cam_auto.clip_end = 1000.0
ob_auto_camera = bpy.data.objects.new('AutoCamera', cam_auto)
scene.collection.objects.link(ob_auto_camera)
ob_auto_camera.location = (7.29789, -8.75229, 5.64507)
ob_auto_camera.rotation_euler = (1.09748, -7.21219e-08, 0.694738)
scene.camera = ob_auto_camera
light_auto_sun = bpy.data.lights.new('AutoSun', 'SUN')
light_auto_sun.energy = 3.0
light_auto_sun.angle = 0.0523599
ob_auto_sun = bpy.data.objects.new('AutoSun', light_auto_sun)
scene.collection.objects.link(ob_auto_sun)
ob_auto_sun.rotation_euler = (0.872665, 0.174533, 0.523599)
bpy.context.view_layer.update()

